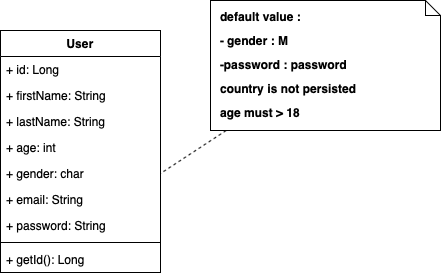

The diagram above was exported from draw.io. Its source (the exported page's mxGraphModel, read from the mxfile embedded in the PNG):
<mxGraphModel dx="946" dy="645" grid="1" gridSize="10" guides="1" tooltips="1" connect="1" arrows="1" fold="1" page="1" pageScale="1" pageWidth="827" pageHeight="1169" math="0" shadow="0">
  <root>
    <mxCell id="0" />
    <mxCell id="1" parent="0" />
    <mxCell id="fVAgJP0eQ43ESyXMwFAc-1" value="User" style="swimlane;fontStyle=1;align=center;verticalAlign=top;childLayout=stackLayout;horizontal=1;startSize=26;horizontalStack=0;resizeParent=1;resizeParentMax=0;resizeLast=0;collapsible=1;marginBottom=0;" vertex="1" parent="1">
      <mxGeometry x="330" y="290" width="160" height="242" as="geometry" />
    </mxCell>
    <mxCell id="fVAgJP0eQ43ESyXMwFAc-2" value="+ id: Long" style="text;strokeColor=none;fillColor=none;align=left;verticalAlign=top;spacingLeft=4;spacingRight=4;overflow=hidden;rotatable=0;points=[[0,0.5],[1,0.5]];portConstraint=eastwest;" vertex="1" parent="fVAgJP0eQ43ESyXMwFAc-1">
      <mxGeometry y="26" width="160" height="26" as="geometry" />
    </mxCell>
    <mxCell id="fVAgJP0eQ43ESyXMwFAc-6" value="+ firstName: String" style="text;strokeColor=none;fillColor=none;align=left;verticalAlign=top;spacingLeft=4;spacingRight=4;overflow=hidden;rotatable=0;points=[[0,0.5],[1,0.5]];portConstraint=eastwest;" vertex="1" parent="fVAgJP0eQ43ESyXMwFAc-1">
      <mxGeometry y="52" width="160" height="26" as="geometry" />
    </mxCell>
    <mxCell id="fVAgJP0eQ43ESyXMwFAc-7" value="+ lastName: String" style="text;strokeColor=none;fillColor=none;align=left;verticalAlign=top;spacingLeft=4;spacingRight=4;overflow=hidden;rotatable=0;points=[[0,0.5],[1,0.5]];portConstraint=eastwest;" vertex="1" parent="fVAgJP0eQ43ESyXMwFAc-1">
      <mxGeometry y="78" width="160" height="26" as="geometry" />
    </mxCell>
    <mxCell id="fVAgJP0eQ43ESyXMwFAc-8" value="+ age: int" style="text;strokeColor=none;fillColor=none;align=left;verticalAlign=top;spacingLeft=4;spacingRight=4;overflow=hidden;rotatable=0;points=[[0,0.5],[1,0.5]];portConstraint=eastwest;" vertex="1" parent="fVAgJP0eQ43ESyXMwFAc-1">
      <mxGeometry y="104" width="160" height="26" as="geometry" />
    </mxCell>
    <mxCell id="fVAgJP0eQ43ESyXMwFAc-9" value="+ gender: char" style="text;strokeColor=none;fillColor=none;align=left;verticalAlign=top;spacingLeft=4;spacingRight=4;overflow=hidden;rotatable=0;points=[[0,0.5],[1,0.5]];portConstraint=eastwest;" vertex="1" parent="fVAgJP0eQ43ESyXMwFAc-1">
      <mxGeometry y="130" width="160" height="26" as="geometry" />
    </mxCell>
    <mxCell id="fVAgJP0eQ43ESyXMwFAc-10" value="+ email: String" style="text;strokeColor=none;fillColor=none;align=left;verticalAlign=top;spacingLeft=4;spacingRight=4;overflow=hidden;rotatable=0;points=[[0,0.5],[1,0.5]];portConstraint=eastwest;" vertex="1" parent="fVAgJP0eQ43ESyXMwFAc-1">
      <mxGeometry y="156" width="160" height="26" as="geometry" />
    </mxCell>
    <mxCell id="fVAgJP0eQ43ESyXMwFAc-11" value="+ password: String" style="text;strokeColor=none;fillColor=none;align=left;verticalAlign=top;spacingLeft=4;spacingRight=4;overflow=hidden;rotatable=0;points=[[0,0.5],[1,0.5]];portConstraint=eastwest;" vertex="1" parent="fVAgJP0eQ43ESyXMwFAc-1">
      <mxGeometry y="182" width="160" height="26" as="geometry" />
    </mxCell>
    <mxCell id="fVAgJP0eQ43ESyXMwFAc-3" value="" style="line;strokeWidth=1;fillColor=none;align=left;verticalAlign=middle;spacingTop=-1;spacingLeft=3;spacingRight=3;rotatable=0;labelPosition=right;points=[];portConstraint=eastwest;" vertex="1" parent="fVAgJP0eQ43ESyXMwFAc-1">
      <mxGeometry y="208" width="160" height="8" as="geometry" />
    </mxCell>
    <mxCell id="fVAgJP0eQ43ESyXMwFAc-4" value="+ getId(): Long" style="text;strokeColor=none;fillColor=none;align=left;verticalAlign=top;spacingLeft=4;spacingRight=4;overflow=hidden;rotatable=0;points=[[0,0.5],[1,0.5]];portConstraint=eastwest;" vertex="1" parent="fVAgJP0eQ43ESyXMwFAc-1">
      <mxGeometry y="216" width="160" height="26" as="geometry" />
    </mxCell>
    <mxCell id="fVAgJP0eQ43ESyXMwFAc-16" value="&lt;p style=&quot;margin: 0px ; margin-top: 10px ; margin-left: 10px ; text-align: left&quot;&gt;&lt;b&gt;default value :&lt;/b&gt;&lt;/p&gt;&lt;p style=&quot;margin: 0px ; margin-top: 10px ; margin-left: 10px ; text-align: left&quot;&gt;&lt;b&gt;- gender : M&lt;/b&gt;&lt;/p&gt;&lt;p style=&quot;margin: 0px ; margin-top: 10px ; margin-left: 10px ; text-align: left&quot;&gt;&lt;b&gt;-password : password&lt;/b&gt;&lt;/p&gt;&lt;p style=&quot;margin: 0px ; margin-top: 10px ; margin-left: 10px ; text-align: left&quot;&gt;&lt;b&gt;country is not persisted&lt;/b&gt;&lt;/p&gt;&lt;p style=&quot;margin: 0px ; margin-top: 10px ; margin-left: 10px ; text-align: left&quot;&gt;&lt;b&gt;age must &amp;gt; 18&lt;/b&gt;&lt;/p&gt;&lt;p style=&quot;margin: 0px ; margin-top: 10px ; margin-left: 10px ; text-align: left&quot;&gt;&lt;b&gt;&lt;br&gt;&lt;/b&gt;&lt;/p&gt;" style="shape=note;html=1;size=15;spacingLeft=5;align=left;html=1;overflow=fill;whiteSpace=wrap;align=center;" vertex="1" parent="1">
      <mxGeometry x="540" y="260" width="230" height="130" as="geometry" />
    </mxCell>
    <mxCell id="fVAgJP0eQ43ESyXMwFAc-18" value="" style="rounded=0;html=1;labelBackgroundColor=none;endArrow=none;dashed=1;entryX=1;entryY=0.5;entryDx=0;entryDy=0;" edge="1" source="fVAgJP0eQ43ESyXMwFAc-16" target="fVAgJP0eQ43ESyXMwFAc-9" parent="1">
      <mxGeometry relative="1" as="geometry">
        <mxPoint x="363.75" y="520" as="targetPoint" />
      </mxGeometry>
    </mxCell>
  </root>
</mxGraphModel>